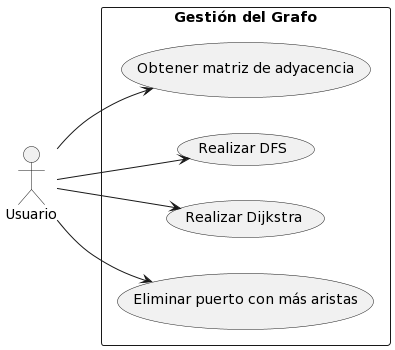

The diagram above was rendered by PlantUML. Its source (embedded in the PNG):
@startuml
left to right direction
actor Usuario as u
rectangle "Gestión del Grafo" {
    usecase "Obtener matriz de adyacencia" as uma
    usecase "Realizar DFS" as dfs
    usecase "Realizar Dijkstra" as dijkstra
    usecase "Eliminar puerto con más aristas" as elim
}

u --> uma
u --> dfs
u --> dijkstra
u --> elim
@enduml